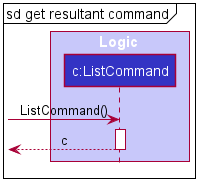

The diagram above was rendered by PlantUML. Its source (embedded in the PNG):
@startuml








skinparam BackgroundColor #FFFFFFF

skinparam Shadowing false

skinparam Class {
    FontColor #FFFFFF
    BorderThickness 1
    BorderColor #FFFFFF
    StereotypeFontColor #FFFFFF
    FontName Arial
}

skinparam Actor {
    BorderColor #000000
    Color #000000
    FontName Arial
}

skinparam Sequence {
    MessageAlign center
    BoxFontSize 15
    BoxPadding 0
    BoxFontColor #FFFFFF
    FontName Arial
}

skinparam Participant {
    FontColor #FFFFFFF
    Padding 20
}

skinparam MinClassWidth 50
skinparam ParticipantPadding 10
skinparam Shadowing false
skinparam DefaultTextAlignment center
skinparam packageStyle Rectangle

hide footbox
hide members
hide circle
mainframe sd get resultant command

box Logic #C8C8FA
participant "c:ListCommand" as ListCommand #3333C4
end box

create ListCommand
[-> ListCommand : ListCommand()
activate ListCommand

ListCommand -->[ : c
deactivate ListCommand
@enduml